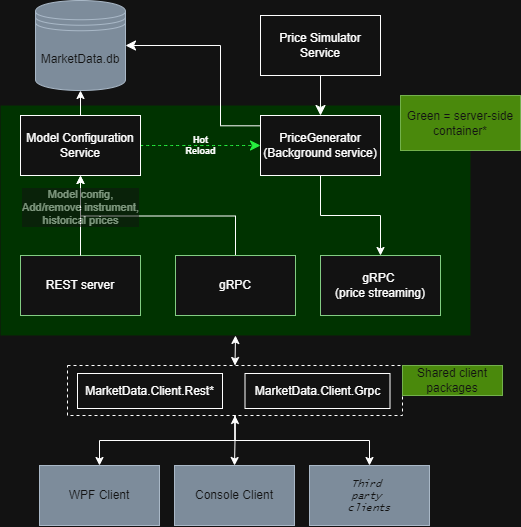

The diagram above was exported from draw.io. Its source (the exported page's mxGraphModel, read from the mxfile embedded in the PNG):
<mxGraphModel dx="1013" dy="557" grid="1" gridSize="10" guides="1" tooltips="1" connect="1" arrows="1" fold="1" page="1" pageScale="1" pageWidth="827" pageHeight="1169" math="0" shadow="0">
  <root>
    <mxCell id="0" />
    <mxCell id="1" parent="0" />
    <mxCell id="gYUl0khqxb1LeJAdZpYp-9" parent="1" style="rounded=0;whiteSpace=wrap;html=1;fillColor=none;dashed=1;" value="" vertex="1">
      <mxGeometry height="50" width="335" x="127" y="600" as="geometry" />
    </mxCell>
    <mxCell id="gYUl0khqxb1LeJAdZpYp-14" edge="1" parent="1" style="edgeStyle=orthogonalEdgeStyle;rounded=0;orthogonalLoop=1;jettySize=auto;html=1;entryX=0.5;entryY=0;entryDx=0;entryDy=0;startArrow=classic;startFill=1;" target="gYUl0khqxb1LeJAdZpYp-9">
      <mxGeometry relative="1" as="geometry">
        <mxPoint x="295" y="570" as="sourcePoint" />
      </mxGeometry>
    </mxCell>
    <mxCell id="5tUappil_dht_1FT31QH-2" parent="1" style="rounded=0;whiteSpace=wrap;html=1;fillStyle=solid;strokeColor=light-dark(#2D7600,#141E0D);fillColor=light-dark(#FFFFFF,#003300);fontColor=#ffffff;gradientColor=none;strokeWidth=0;" value="" vertex="1">
      <mxGeometry height="230" width="470" x="60" y="340" as="geometry" />
    </mxCell>
    <mxCell id="5tUappil_dht_1FT31QH-3" parent="1" style="rounded=0;whiteSpace=wrap;html=1;" value="Price Simulator&lt;div&gt;Service&lt;/div&gt;" vertex="1">
      <mxGeometry height="60" width="120" x="320" y="250" as="geometry" />
    </mxCell>
    <mxCell id="5tUappil_dht_1FT31QH-4" edge="1" parent="1" source="5tUappil_dht_1FT31QH-3" style="edgeStyle=none;curved=1;rounded=0;orthogonalLoop=1;jettySize=auto;html=1;fontSize=12;startSize=8;endSize=8;exitX=0.5;exitY=1;exitDx=0;exitDy=0;strokeColor=default;entryX=0.5;entryY=0;entryDx=0;entryDy=0;" target="5tUappil_dht_1FT31QH-9">
      <mxGeometry relative="1" as="geometry" />
    </mxCell>
    <mxCell id="5tUappil_dht_1FT31QH-34" edge="1" parent="1" source="5tUappil_dht_1FT31QH-9" style="edgeStyle=orthogonalEdgeStyle;shape=filledEdge;rounded=0;orthogonalLoop=1;jettySize=auto;html=1;" target="5tUappil_dht_1FT31QH-10" value="">
      <mxGeometry relative="1" as="geometry" />
    </mxCell>
    <mxCell id="5tUappil_dht_1FT31QH-9" parent="1" style="rounded=0;whiteSpace=wrap;html=1;" value="PriceGenerator&lt;div&gt;(Background service)&lt;/div&gt;" vertex="1">
      <mxGeometry height="60" width="120" x="320" y="350" as="geometry" />
    </mxCell>
    <mxCell id="5tUappil_dht_1FT31QH-10" parent="1" style="whiteSpace=wrap;html=1;rounded=0;fillColor=default;fontColor=default;strokeColor=#005700;" value="gRPC&amp;nbsp;&lt;div&gt;(price streaming)&lt;/div&gt;" vertex="1">
      <mxGeometry height="60" width="120" x="380" y="490" as="geometry" />
    </mxCell>
    <mxCell id="5tUappil_dht_1FT31QH-11" parent="1" style="rounded=0;whiteSpace=wrap;html=1;fillColor=default;fontColor=default;strokeColor=#005700;" value="REST server" vertex="1">
      <mxGeometry height="60" width="120" x="80" y="490" as="geometry" />
    </mxCell>
    <mxCell id="5tUappil_dht_1FT31QH-13" parent="1" style="rounded=0;whiteSpace=wrap;html=1;fillColor=#647687;fontColor=#ffffff;strokeColor=#314354;" value="WPF Client" vertex="1">
      <mxGeometry height="60" width="120" x="99" y="700" as="geometry" />
    </mxCell>
    <mxCell id="5tUappil_dht_1FT31QH-16" parent="1" style="rounded=0;whiteSpace=wrap;html=1;fillColor=#647687;fontColor=#ffffff;strokeColor=#314354;" value="Console Client" vertex="1">
      <mxGeometry height="60" width="120" x="234" y="700" as="geometry" />
    </mxCell>
    <mxCell id="gYUl0khqxb1LeJAdZpYp-3" edge="1" parent="1" source="5tUappil_dht_1FT31QH-20" style="edgeStyle=orthogonalEdgeStyle;rounded=0;orthogonalLoop=1;jettySize=auto;html=1;exitX=0.5;exitY=0;exitDx=0;exitDy=0;">
      <mxGeometry relative="1" as="geometry">
        <mxPoint x="140" y="410" as="targetPoint" />
      </mxGeometry>
    </mxCell>
    <mxCell id="5tUappil_dht_1FT31QH-20" parent="1" style="rounded=0;whiteSpace=wrap;html=1;fillColor=default;fontColor=default;strokeColor=#005700;" value="gRPC" vertex="1">
      <mxGeometry height="60" width="120" x="235" y="490" as="geometry" />
    </mxCell>
    <mxCell id="5tUappil_dht_1FT31QH-23" edge="1" parent="1" source="5tUappil_dht_1FT31QH-24" style="edgeStyle=none;curved=1;rounded=0;orthogonalLoop=1;jettySize=auto;html=1;exitX=1;exitY=0.5;exitDx=0;exitDy=0;fontSize=9;startSize=11;endSize=8;fillColor=#60a917;strokeColor=light-dark(#2D7600, #26f23e);labelBackgroundColor=none;dashed=1;fontStyle=1" target="5tUappil_dht_1FT31QH-9" value="Hot&lt;div&gt;Reload&lt;/div&gt;">
      <mxGeometry relative="1" as="geometry" />
    </mxCell>
    <mxCell id="5tUappil_dht_1FT31QH-24" parent="1" style="rounded=0;whiteSpace=wrap;html=1;" value="Model Configuration Service" vertex="1">
      <mxGeometry height="60" width="120" x="80" y="350" as="geometry" />
    </mxCell>
    <mxCell id="5tUappil_dht_1FT31QH-27" parent="1" style="rounded=0;whiteSpace=wrap;html=1;fontStyle=2;fontFamily=Lucida Console;fontSize=10;fillColor=#647687;fontColor=#ffffff;strokeColor=#314354;" value="Third&amp;nbsp;&lt;div&gt;party&amp;nbsp;&lt;/div&gt;&lt;div&gt;clients&lt;/div&gt;" vertex="1">
      <mxGeometry height="60" width="120" x="369" y="700" as="geometry" />
    </mxCell>
    <mxCell id="5tUappil_dht_1FT31QH-5" edge="1" parent="1" source="5tUappil_dht_1FT31QH-9" style="edgeStyle=orthogonalEdgeStyle;rounded=0;orthogonalLoop=1;jettySize=auto;html=1;fontSize=12;startSize=8;endSize=8;exitX=-0.006;exitY=0.172;exitDx=0;exitDy=0;entryX=1;entryY=0.5;entryDx=0;entryDy=0;exitPerimeter=0;" target="5tUappil_dht_1FT31QH-29" value="">
      <mxGeometry relative="1" as="geometry">
        <Array as="points">
          <mxPoint x="280" y="360" />
          <mxPoint x="280" y="280" />
        </Array>
        <mxPoint x="20" y="320" as="targetPoint" />
      </mxGeometry>
    </mxCell>
    <mxCell id="5tUappil_dht_1FT31QH-29" parent="1" style="shape=datastore;whiteSpace=wrap;html=1;fillColor=#647687;fontColor=#ffffff;strokeColor=#314354;" value="MarketData.db" vertex="1">
      <mxGeometry height="90" width="90" x="95" y="235" as="geometry" />
    </mxCell>
    <mxCell id="5tUappil_dht_1FT31QH-37" edge="1" parent="1" source="5tUappil_dht_1FT31QH-24" style="edgeStyle=orthogonalEdgeStyle;shape=filledEdge;rounded=0;orthogonalLoop=1;jettySize=auto;html=1;" target="5tUappil_dht_1FT31QH-29" value="">
      <mxGeometry relative="1" as="geometry" />
    </mxCell>
    <mxCell id="gYUl0khqxb1LeJAdZpYp-1" parent="1" style="text;html=1;whiteSpace=wrap;strokeColor=#2D7600;fillColor=#60a917;align=center;verticalAlign=middle;rounded=0;fontColor=#ffffff;" value="Green = server-side&lt;div&gt;&lt;span style=&quot;background-color: transparent; color: light-dark(rgb(255, 255, 255), rgb(18, 18, 18));&quot;&gt;container*&lt;/span&gt;&lt;/div&gt;" vertex="1">
      <mxGeometry height="55" width="120" x="460" y="330" as="geometry" />
    </mxCell>
    <mxCell id="gYUl0khqxb1LeJAdZpYp-2" edge="1" parent="1" source="5tUappil_dht_1FT31QH-11" style="edgeStyle=orthogonalEdgeStyle;rounded=0;orthogonalLoop=1;jettySize=auto;html=1;exitX=0.5;exitY=0;exitDx=0;exitDy=0;entryX=0.5;entryY=1;entryDx=0;entryDy=0;startSize=6;textOpacity=50;" target="5tUappil_dht_1FT31QH-24" value="Model config,&lt;div&gt;Add/remove instrument,&lt;/div&gt;&lt;div&gt;historical prices&lt;/div&gt;">
      <mxGeometry relative="1" x="0.2" as="geometry">
        <mxPoint as="offset" />
      </mxGeometry>
    </mxCell>
    <mxCell id="gYUl0khqxb1LeJAdZpYp-4" parent="1" style="rounded=0;whiteSpace=wrap;html=1;" value="MarketData.Client.Grpc" vertex="1">
      <mxGeometry height="35" width="145" x="304.5" y="608" as="geometry" />
    </mxCell>
    <mxCell id="gYUl0khqxb1LeJAdZpYp-5" parent="1" style="rounded=0;whiteSpace=wrap;html=1;" value="MarketData.Client.Rest*" vertex="1">
      <mxGeometry height="35" width="145" x="137" y="608" as="geometry" />
    </mxCell>
    <mxCell id="gYUl0khqxb1LeJAdZpYp-11" edge="1" parent="1" source="gYUl0khqxb1LeJAdZpYp-9" style="edgeStyle=orthogonalEdgeStyle;rounded=0;orthogonalLoop=1;jettySize=auto;html=1;exitX=0.5;exitY=1;exitDx=0;exitDy=0;entryX=0.5;entryY=0;entryDx=0;entryDy=0;" target="5tUappil_dht_1FT31QH-13">
      <mxGeometry relative="1" as="geometry" />
    </mxCell>
    <mxCell id="gYUl0khqxb1LeJAdZpYp-12" edge="1" parent="1" source="gYUl0khqxb1LeJAdZpYp-9" style="edgeStyle=orthogonalEdgeStyle;rounded=0;orthogonalLoop=1;jettySize=auto;html=1;exitX=0.5;exitY=1;exitDx=0;exitDy=0;entryX=0.5;entryY=0;entryDx=0;entryDy=0;" target="5tUappil_dht_1FT31QH-16">
      <mxGeometry relative="1" as="geometry" />
    </mxCell>
    <mxCell id="gYUl0khqxb1LeJAdZpYp-13" edge="1" parent="1" source="gYUl0khqxb1LeJAdZpYp-9" style="edgeStyle=orthogonalEdgeStyle;rounded=0;orthogonalLoop=1;jettySize=auto;html=1;exitX=0.5;exitY=1;exitDx=0;exitDy=0;startArrow=classic;startFill=1;" target="5tUappil_dht_1FT31QH-27">
      <mxGeometry relative="1" as="geometry" />
    </mxCell>
    <mxCell id="gYUl0khqxb1LeJAdZpYp-10" parent="1" style="text;html=1;whiteSpace=wrap;strokeColor=#2D7600;fillColor=#60a917;align=center;verticalAlign=middle;rounded=0;fontColor=#ffffff;" value="Shared client packages" vertex="1">
      <mxGeometry height="30" width="100" x="462" y="600" as="geometry" />
    </mxCell>
  </root>
</mxGraphModel>